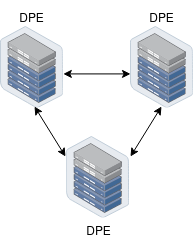

The diagram above was exported from draw.io. Its source (the exported page's mxGraphModel, read from the mxfile embedded in the PNG):
<mxGraphModel dx="683" dy="391" grid="1" gridSize="10" guides="1" tooltips="1" connect="1" arrows="1" fold="1" page="1" pageScale="1" pageWidth="850" pageHeight="1100" math="0" shadow="0">
  <root>
    <mxCell id="0" />
    <mxCell id="1" parent="0" />
    <mxCell id="JdTKYb5x91K2IbOL0k7v-4" value="&lt;p style=&quot;line-height: 190%; font-size: 12px;&quot;&gt;&lt;/p&gt;&lt;div align=&quot;center&quot; style=&quot;font-size: 12px;&quot;&gt;&lt;sup style=&quot;font-size: 12px;&quot;&gt;DPE&lt;/sup&gt;&lt;/div&gt;&lt;p style=&quot;font-size: 12px;&quot;&gt;&lt;/p&gt;" style="image;points=[];aspect=fixed;html=1;align=center;shadow=0;dashed=0;image=img/lib/allied_telesis/storage/Datacenter_Server_Half_Rack_ToR.svg;verticalAlign=bottom;horizontal=1;labelPosition=center;verticalLabelPosition=top;fontSize=12;spacing=-17;labelBackgroundColor=none;" vertex="1" parent="1">
      <mxGeometry x="280" y="250" width="62.81" height="81.61" as="geometry" />
    </mxCell>
    <mxCell id="JdTKYb5x91K2IbOL0k7v-3" value="DPE" style="image;points=[];aspect=fixed;html=1;align=center;shadow=0;dashed=0;image=img/lib/allied_telesis/storage/Datacenter_Server_Half_Rack_ToR.svg;" vertex="1" parent="1">
      <mxGeometry x="346.19" y="360" width="62.81" height="81.61" as="geometry" />
    </mxCell>
    <mxCell id="JdTKYb5x91K2IbOL0k7v-2" value="&lt;p style=&quot;line-height: 190%; font-size: 12px;&quot;&gt;&lt;/p&gt;&lt;div align=&quot;center&quot; style=&quot;font-size: 12px;&quot;&gt;&lt;sup style=&quot;font-size: 12px;&quot;&gt;DPE&lt;/sup&gt;&lt;/div&gt;&lt;p style=&quot;font-size: 12px;&quot;&gt;&lt;/p&gt;" style="image;points=[];aspect=fixed;html=1;align=center;shadow=0;dashed=0;image=img/lib/allied_telesis/storage/Datacenter_Server_Half_Rack_ToR.svg;verticalAlign=bottom;horizontal=1;labelPosition=center;verticalLabelPosition=top;fontSize=12;spacing=-17;labelBackgroundColor=none;" vertex="1" parent="1">
      <mxGeometry x="410" y="250" width="62.81" height="81.61" as="geometry" />
    </mxCell>
    <mxCell id="6AcQH9RrlWRlE2u4x-1C-66" value="" style="endArrow=classic;startArrow=classic;html=1;rounded=0;" parent="1" edge="1">
      <mxGeometry width="50" height="50" relative="1" as="geometry">
        <mxPoint x="410" y="380" as="sourcePoint" />
        <mxPoint x="441" y="330" as="targetPoint" />
      </mxGeometry>
    </mxCell>
    <mxCell id="6AcQH9RrlWRlE2u4x-1C-67" value="" style="endArrow=classic;startArrow=classic;html=1;rounded=0;exitX=1;exitY=0.581;exitDx=0;exitDy=0;exitPerimeter=0;entryX=0;entryY=0.581;entryDx=0;entryDy=0;entryPerimeter=0;jumpSize=5;sourcePerimeterSpacing=0;strokeWidth=1;startSize=6;endSize=6;spacing=1;spacingBottom=-1;" parent="1" target="JdTKYb5x91K2IbOL0k7v-2" edge="1">
      <mxGeometry width="50" height="50" relative="1" as="geometry">
        <mxPoint x="342.81000000000006" y="297.41540999999995" as="sourcePoint" />
        <mxPoint x="333.353522990551" y="301.33192999999983" as="targetPoint" />
      </mxGeometry>
    </mxCell>
    <mxCell id="JdTKYb5x91K2IbOL0k7v-5" value="" style="endArrow=classic;startArrow=classic;html=1;rounded=0;" edge="1" parent="1">
      <mxGeometry width="50" height="50" relative="1" as="geometry">
        <mxPoint x="345" y="380" as="sourcePoint" />
        <mxPoint x="314" y="330" as="targetPoint" />
      </mxGeometry>
    </mxCell>
  </root>
</mxGraphModel>